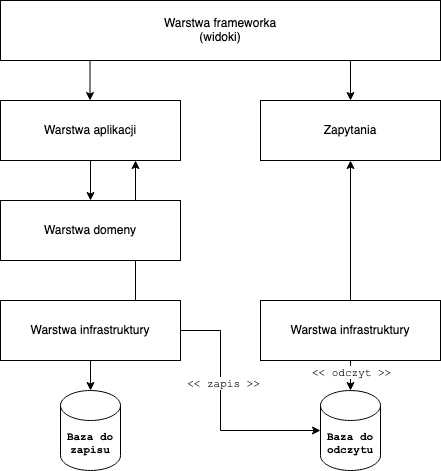

The diagram above was exported from draw.io. Its source (the exported page's mxGraphModel, read from the mxfile embedded in the PNG):
<mxGraphModel dx="2013" dy="615" grid="1" gridSize="10" guides="1" tooltips="1" connect="1" arrows="1" fold="1" page="1" pageScale="1" pageWidth="827" pageHeight="1169" background="none" math="0" shadow="0">
  <root>
    <mxCell id="0" />
    <mxCell id="1" parent="0" />
    <mxCell id="9wAR0khefj8llBj5QW90-313" value="&lt;div&gt;Warstwa frameworka&lt;/div&gt;&lt;div&gt;(widoki)&lt;/div&gt;" style="rounded=0;whiteSpace=wrap;html=1;shadow=0;comic=0;strokeWidth=1;fillColor=#ffffff;fontSize=12;align=center;strokeColor=#000000;" parent="1" vertex="1">
      <mxGeometry x="-720" y="30" width="440" height="60" as="geometry" />
    </mxCell>
    <mxCell id="9wAR0khefj8llBj5QW90-314" style="edgeStyle=orthogonalEdgeStyle;rounded=0;html=1;exitX=0.5;exitY=1;entryX=0.5;entryY=0;endArrow=classic;endFill=1;endSize=6;jettySize=auto;orthogonalLoop=1;strokeWidth=1;fontSize=12;" parent="1" source="9wAR0khefj8llBj5QW90-315" target="9wAR0khefj8llBj5QW90-316" edge="1">
      <mxGeometry relative="1" as="geometry" />
    </mxCell>
    <mxCell id="9wAR0khefj8llBj5QW90-315" value="Warstwa aplikacji" style="rounded=0;whiteSpace=wrap;html=1;shadow=0;comic=0;strokeWidth=1;fillColor=#ffffff;fontSize=12;align=center;strokeColor=#000000;" parent="1" vertex="1">
      <mxGeometry x="-720" y="130" width="180" height="60" as="geometry" />
    </mxCell>
    <mxCell id="9wAR0khefj8llBj5QW90-326" style="edgeStyle=orthogonalEdgeStyle;rounded=0;orthogonalLoop=1;jettySize=auto;html=1;exitX=0.75;exitY=0;exitDx=0;exitDy=0;entryX=0.75;entryY=1;entryDx=0;entryDy=0;fontFamily=Courier New;fontSize=11;startArrow=none;startFill=0;endArrow=classic;endFill=1;" parent="1" source="9wAR0khefj8llBj5QW90-317" target="9wAR0khefj8llBj5QW90-315" edge="1">
      <mxGeometry relative="1" as="geometry" />
    </mxCell>
    <mxCell id="9wAR0khefj8llBj5QW90-316" value="Warstwa domeny" style="rounded=0;whiteSpace=wrap;html=1;shadow=0;comic=0;strokeWidth=1;fillColor=#ffffff;fontSize=12;align=center;strokeColor=#000000;" parent="1" vertex="1">
      <mxGeometry x="-720" y="230" width="180" height="60" as="geometry" />
    </mxCell>
    <mxCell id="9wAR0khefj8llBj5QW90-331" style="edgeStyle=orthogonalEdgeStyle;rounded=0;orthogonalLoop=1;jettySize=auto;html=1;exitX=0.5;exitY=1;exitDx=0;exitDy=0;entryX=0.5;entryY=0;entryDx=0;entryDy=0;entryPerimeter=0;fontFamily=Courier New;fontSize=11;startArrow=none;startFill=0;endArrow=classic;endFill=1;" parent="1" source="9wAR0khefj8llBj5QW90-317" target="9wAR0khefj8llBj5QW90-329" edge="1">
      <mxGeometry relative="1" as="geometry" />
    </mxCell>
    <mxCell id="9wAR0khefj8llBj5QW90-332" style="edgeStyle=orthogonalEdgeStyle;rounded=0;orthogonalLoop=1;jettySize=auto;html=1;exitX=1;exitY=0.5;exitDx=0;exitDy=0;entryX=0;entryY=0.5;entryDx=0;entryDy=0;entryPerimeter=0;fontFamily=Courier New;fontSize=11;startArrow=none;startFill=0;endArrow=classic;endFill=1;" parent="1" source="9wAR0khefj8llBj5QW90-317" target="9wAR0khefj8llBj5QW90-330" edge="1">
      <mxGeometry relative="1" as="geometry">
        <Array as="points">
          <mxPoint x="-500" y="360" />
          <mxPoint x="-500" y="460" />
        </Array>
      </mxGeometry>
    </mxCell>
    <mxCell id="9wAR0khefj8llBj5QW90-337" value="&amp;lt;&amp;lt; zapis &amp;gt;&amp;gt;" style="edgeLabel;html=1;align=center;verticalAlign=middle;resizable=0;points=[];fontSize=11;fontFamily=Courier New;" parent="9wAR0khefj8llBj5QW90-332" vertex="1" connectable="0">
      <mxGeometry x="-0.2298" y="2" relative="1" as="geometry">
        <mxPoint as="offset" />
      </mxGeometry>
    </mxCell>
    <mxCell id="9wAR0khefj8llBj5QW90-317" value="Warstwa infrastruktury" style="rounded=0;whiteSpace=wrap;html=1;shadow=0;comic=0;strokeWidth=1;fillColor=#ffffff;fontSize=12;align=center;strokeColor=#000000;" parent="1" vertex="1">
      <mxGeometry x="-720" y="330" width="180" height="60" as="geometry" />
    </mxCell>
    <mxCell id="9wAR0khefj8llBj5QW90-318" style="edgeStyle=orthogonalEdgeStyle;rounded=0;html=1;exitX=0.5;exitY=1;entryX=0.5;entryY=0;endArrow=classic;endFill=1;endSize=6;jettySize=auto;orthogonalLoop=1;strokeWidth=1;fontSize=12;" parent="1" target="9wAR0khefj8llBj5QW90-320" edge="1">
      <mxGeometry relative="1" as="geometry">
        <mxPoint x="-370" y="90" as="sourcePoint" />
      </mxGeometry>
    </mxCell>
    <mxCell id="9wAR0khefj8llBj5QW90-320" value="Zapytania" style="rounded=0;whiteSpace=wrap;html=1;shadow=0;comic=0;strokeWidth=1;fillColor=#ffffff;fontSize=12;align=center;strokeColor=#000000;" parent="1" vertex="1">
      <mxGeometry x="-460" y="130" width="180" height="60" as="geometry" />
    </mxCell>
    <mxCell id="9wAR0khefj8llBj5QW90-323" style="edgeStyle=orthogonalEdgeStyle;rounded=0;html=1;exitX=0.5;exitY=1;entryX=0.5;entryY=0;endArrow=classic;endFill=1;endSize=6;jettySize=auto;orthogonalLoop=1;strokeWidth=1;fontSize=12;" parent="1" edge="1">
      <mxGeometry relative="1" as="geometry">
        <mxPoint x="-630.5" y="90" as="sourcePoint" />
        <mxPoint x="-630.5" y="130" as="targetPoint" />
      </mxGeometry>
    </mxCell>
    <mxCell id="9wAR0khefj8llBj5QW90-328" style="edgeStyle=orthogonalEdgeStyle;rounded=0;orthogonalLoop=1;jettySize=auto;html=1;exitX=0.5;exitY=0;exitDx=0;exitDy=0;fontFamily=Courier New;fontSize=11;startArrow=none;startFill=0;endArrow=classic;endFill=1;" parent="1" source="9wAR0khefj8llBj5QW90-327" target="9wAR0khefj8llBj5QW90-320" edge="1">
      <mxGeometry relative="1" as="geometry" />
    </mxCell>
    <mxCell id="9wAR0khefj8llBj5QW90-333" style="edgeStyle=orthogonalEdgeStyle;rounded=0;orthogonalLoop=1;jettySize=auto;html=1;exitX=0.5;exitY=1;exitDx=0;exitDy=0;entryX=0.5;entryY=0;entryDx=0;entryDy=0;entryPerimeter=0;fontFamily=Courier New;fontSize=11;startArrow=none;startFill=0;endArrow=classic;endFill=1;" parent="1" source="9wAR0khefj8llBj5QW90-327" target="9wAR0khefj8llBj5QW90-330" edge="1">
      <mxGeometry relative="1" as="geometry" />
    </mxCell>
    <mxCell id="9wAR0khefj8llBj5QW90-334" value="&amp;lt;&amp;lt; odczyt &amp;gt;&amp;gt;" style="edgeLabel;html=1;align=center;verticalAlign=middle;resizable=0;points=[];fontSize=11;fontFamily=Courier New;" parent="9wAR0khefj8llBj5QW90-333" vertex="1" connectable="0">
      <mxGeometry x="-0.2667" relative="1" as="geometry">
        <mxPoint as="offset" />
      </mxGeometry>
    </mxCell>
    <mxCell id="9wAR0khefj8llBj5QW90-327" value="Warstwa infrastruktury" style="rounded=0;whiteSpace=wrap;html=1;shadow=0;comic=0;strokeWidth=1;fillColor=#ffffff;fontSize=12;align=center;strokeColor=#000000;" parent="1" vertex="1">
      <mxGeometry x="-460" y="330" width="180" height="60" as="geometry" />
    </mxCell>
    <mxCell id="9wAR0khefj8llBj5QW90-329" value="&lt;b&gt;Baza do zapisu&lt;br&gt;&lt;/b&gt;" style="shape=cylinder3;whiteSpace=wrap;html=1;boundedLbl=1;backgroundOutline=1;size=15;fontFamily=Courier New;fontSize=11;" parent="1" vertex="1">
      <mxGeometry x="-660" y="420" width="60" height="80" as="geometry" />
    </mxCell>
    <mxCell id="9wAR0khefj8llBj5QW90-330" value="&lt;b&gt;Baza do odczytu&lt;br&gt;&lt;/b&gt;" style="shape=cylinder3;whiteSpace=wrap;html=1;boundedLbl=1;backgroundOutline=1;size=15;fontFamily=Courier New;fontSize=11;" parent="1" vertex="1">
      <mxGeometry x="-400" y="420" width="60" height="80" as="geometry" />
    </mxCell>
  </root>
</mxGraphModel>